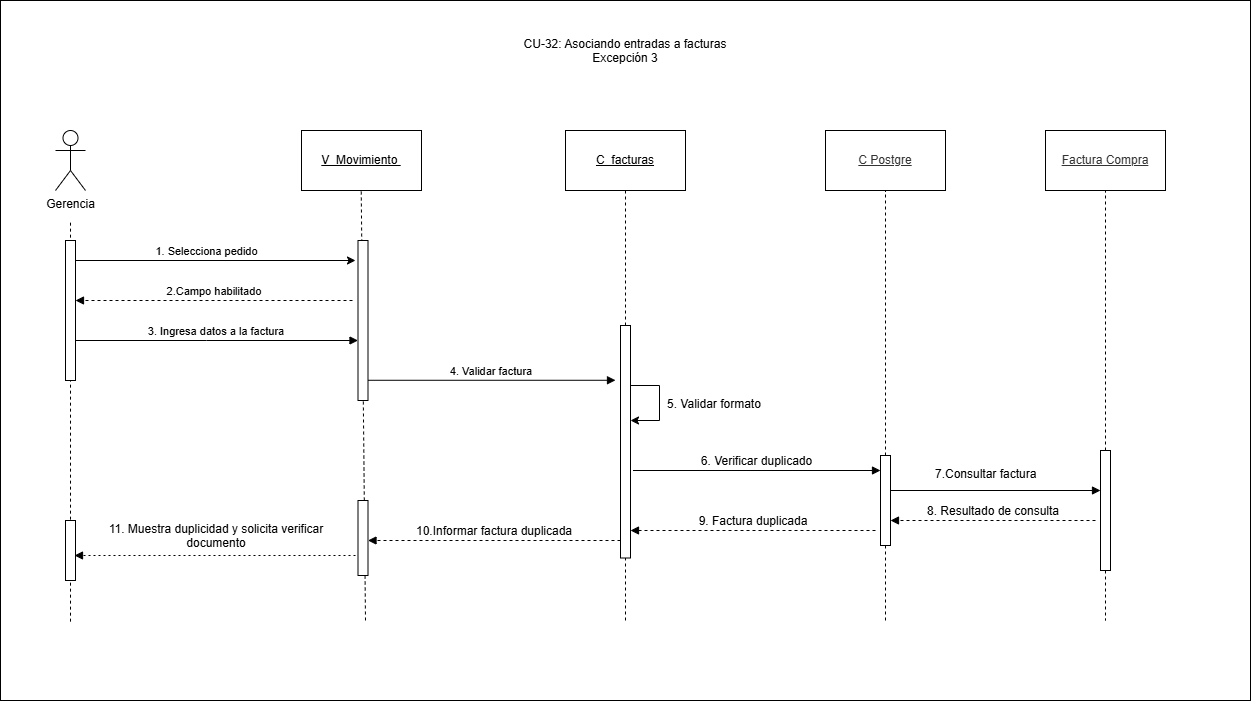

The diagram above was exported from draw.io. Its source (the exported page's mxGraphModel, read from the mxfile embedded in the PNG):
<mxGraphModel dx="1587" dy="3115" grid="1" gridSize="10" guides="1" tooltips="1" connect="1" arrows="1" fold="1" page="1" pageScale="1" pageWidth="827" pageHeight="1169" math="0" shadow="0">
  <root>
    <mxCell id="0" />
    <mxCell id="1" parent="0" />
    <mxCell id="lIL-qmOV66M-5Ef2n07R-1" parent="1" style="rounded=0;whiteSpace=wrap;html=1;" value="" vertex="1">
      <mxGeometry height="700" width="1250" x="120" y="-1740" as="geometry" />
    </mxCell>
    <mxCell id="0Cu5VwVXpV5oK9Nf2II1-1" parent="1" style="shape=umlActor;verticalLabelPosition=bottom;verticalAlign=top;html=1;outlineConnect=0;" value="Gerencia" vertex="1">
      <mxGeometry height="60" width="30" x="175" y="-1610" as="geometry" />
    </mxCell>
    <mxCell id="0Cu5VwVXpV5oK9Nf2II1-2" edge="1" parent="1" style="endArrow=none;html=1;rounded=0;dashed=1;" value="">
      <mxGeometry height="50" relative="1" width="50" as="geometry">
        <mxPoint x="190" y="-1118.8461538461538" as="sourcePoint" />
        <mxPoint x="190" y="-1520" as="targetPoint" />
      </mxGeometry>
    </mxCell>
    <mxCell id="0Cu5VwVXpV5oK9Nf2II1-4" parent="1" style="rounded=0;whiteSpace=wrap;html=1;" value="&lt;span style=&quot;color: rgb(51, 51, 51);&quot;&gt;&lt;u&gt;C Postgre&lt;/u&gt;&lt;/span&gt;" vertex="1">
      <mxGeometry height="60" width="120" x="945" y="-1610" as="geometry" />
    </mxCell>
    <mxCell id="0Cu5VwVXpV5oK9Nf2II1-5" parent="1" style="rounded=0;whiteSpace=wrap;html=1;" value="&lt;u&gt;C_facturas&lt;/u&gt;" vertex="1">
      <mxGeometry height="60" width="120" x="685" y="-1610" as="geometry" />
    </mxCell>
    <mxCell id="0Cu5VwVXpV5oK9Nf2II1-6" edge="1" parent="1" source="0Cu5VwVXpV5oK9Nf2II1-15" style="endArrow=none;html=1;rounded=0;dashed=1;entryX=0.5;entryY=1;entryDx=0;entryDy=0;" target="0Cu5VwVXpV5oK9Nf2II1-5" value="">
      <mxGeometry height="50" relative="1" width="50" as="geometry">
        <mxPoint x="745" y="-1516.25" as="sourcePoint" />
        <mxPoint x="745" y="-1410" as="targetPoint" />
      </mxGeometry>
    </mxCell>
    <mxCell id="0Cu5VwVXpV5oK9Nf2II1-7" edge="1" parent="1" source="0Cu5VwVXpV5oK9Nf2II1-35" style="endArrow=none;html=1;rounded=0;dashed=1;" target="0Cu5VwVXpV5oK9Nf2II1-4" value="">
      <mxGeometry height="50" relative="1" width="50" as="geometry">
        <mxPoint x="1005" y="-1120" as="sourcePoint" />
        <mxPoint x="992.5" y="-1370" as="targetPoint" />
      </mxGeometry>
    </mxCell>
    <mxCell id="0Cu5VwVXpV5oK9Nf2II1-8" edge="1" parent="1" style="endArrow=classic;html=1;rounded=0;endFill=1;startArrow=none;startFill=0;entryX=-0.25;entryY=0.125;entryDx=0;entryDy=0;entryPerimeter=0;" target="0Cu5VwVXpV5oK9Nf2II1-31" value="">
      <mxGeometry height="50" relative="1" width="50" as="geometry">
        <mxPoint x="195" y="-1480" as="sourcePoint" />
        <mxPoint x="475" y="-1480" as="targetPoint" />
      </mxGeometry>
    </mxCell>
    <mxCell id="0Cu5VwVXpV5oK9Nf2II1-9" connectable="0" parent="0Cu5VwVXpV5oK9Nf2II1-8" style="edgeLabel;html=1;align=center;verticalAlign=middle;resizable=0;points=[];" value="1. Selecciona pedido" vertex="1">
      <mxGeometry relative="1" x="-0.7078" y="-1" as="geometry">
        <mxPoint x="89" y="-11" as="offset" />
      </mxGeometry>
    </mxCell>
    <mxCell id="0Cu5VwVXpV5oK9Nf2II1-10" edge="1" parent="1" style="verticalAlign=bottom;elbow=vertical;rounded=0;endArrow=block;" target="0Cu5VwVXpV5oK9Nf2II1-23" value="">
      <mxGeometry relative="1" x="0.0037" as="geometry">
        <mxPoint as="offset" />
        <mxPoint x="1005" y="-1250" as="sourcePoint" />
        <mxPoint x="1215" y="-1250" as="targetPoint" />
      </mxGeometry>
    </mxCell>
    <mxCell id="0Cu5VwVXpV5oK9Nf2II1-11" edge="1" parent="1" style="endArrow=none;html=1;rounded=0;dashed=1;" value="">
      <mxGeometry height="50" relative="1" width="50" as="geometry">
        <mxPoint x="745" y="-1120" as="sourcePoint" />
        <mxPoint x="745" y="-1399" as="targetPoint" />
      </mxGeometry>
    </mxCell>
    <mxCell id="0Cu5VwVXpV5oK9Nf2II1-12" parent="1" style="rounded=0;whiteSpace=wrap;html=1;" value="&lt;span style=&quot;color: rgb(51, 51, 51);&quot;&gt;&lt;u&gt;Factura Compra&lt;/u&gt;&lt;/span&gt;" vertex="1">
      <mxGeometry height="60" width="120" x="1165" y="-1610" as="geometry" />
    </mxCell>
    <mxCell id="0Cu5VwVXpV5oK9Nf2II1-13" edge="1" parent="1" style="verticalAlign=bottom;edgeStyle=elbowEdgeStyle;elbow=vertical;curved=0;rounded=0;endArrow=block;fontSize=12;" target="0Cu5VwVXpV5oK9Nf2II1-35" value="6. Verificar duplicado">
      <mxGeometry relative="1" x="-0.0005" as="geometry">
        <mxPoint as="offset" />
        <Array as="points">
          <mxPoint x="883.5" y="-1270" />
        </Array>
        <mxPoint x="752.5" y="-1270" as="sourcePoint" />
        <mxPoint x="987.5" y="-1270" as="targetPoint" />
      </mxGeometry>
    </mxCell>
    <mxCell id="0Cu5VwVXpV5oK9Nf2II1-14" edge="1" parent="1" style="verticalAlign=bottom;elbow=vertical;rounded=0;endArrow=block;dashed=1;" target="0Cu5VwVXpV5oK9Nf2II1-16" value="2.Campo habilitado">
      <mxGeometry relative="1" x="-0.0007" as="geometry">
        <mxPoint as="offset" />
        <mxPoint x="472" y="-1440" as="sourcePoint" />
        <mxPoint x="201" y="-1440" as="targetPoint" />
      </mxGeometry>
    </mxCell>
    <mxCell id="0Cu5VwVXpV5oK9Nf2II1-15" parent="1" style="html=1;points=[[0,0,0,0,5],[0,1,0,0,-5],[1,0,0,0,5],[1,1,0,0,-5]];perimeter=orthogonalPerimeter;outlineConnect=0;targetShapes=umlLifeline;portConstraint=eastwest;newEdgeStyle={&quot;curved&quot;:0,&quot;rounded&quot;:0};" value="" vertex="1">
      <mxGeometry height="232.5" width="10" x="740" y="-1415" as="geometry" />
    </mxCell>
    <mxCell id="0Cu5VwVXpV5oK9Nf2II1-16" parent="1" style="html=1;points=[[0,0,0,0,5],[0,1,0,0,-5],[1,0,0,0,5],[1,1,0,0,-5]];perimeter=orthogonalPerimeter;outlineConnect=0;targetShapes=umlLifeline;portConstraint=eastwest;newEdgeStyle={&quot;curved&quot;:0,&quot;rounded&quot;:0};" value="" vertex="1">
      <mxGeometry height="140" width="10" x="185" y="-1500" as="geometry" />
    </mxCell>
    <mxCell id="0Cu5VwVXpV5oK9Nf2II1-17" edge="1" parent="1" source="0Cu5VwVXpV5oK9Nf2II1-23" style="rounded=0;orthogonalLoop=1;jettySize=auto;html=1;exitX=0.5;exitY=1;exitDx=0;exitDy=0;dashed=1;endArrow=none;endFill=0;entryX=0.5;entryY=1;entryDx=0;entryDy=0;" target="0Cu5VwVXpV5oK9Nf2II1-12" value="">
      <mxGeometry relative="1" as="geometry">
        <mxPoint x="1225" y="-1550" as="sourcePoint" />
        <mxPoint x="1225" y="-1405" as="targetPoint" />
      </mxGeometry>
    </mxCell>
    <mxCell id="0Cu5VwVXpV5oK9Nf2II1-18" edge="1" parent="1" source="0Cu5VwVXpV5oK9Nf2II1-23" style="rounded=0;orthogonalLoop=1;jettySize=auto;html=1;exitX=0.5;exitY=1;exitDx=0;exitDy=0;dashed=1;endArrow=none;endFill=0;" value="">
      <mxGeometry relative="1" as="geometry">
        <mxPoint x="1225" y="-1550" as="sourcePoint" />
        <mxPoint x="1225" y="-1120" as="targetPoint" />
      </mxGeometry>
    </mxCell>
    <mxCell id="0Cu5VwVXpV5oK9Nf2II1-19" edge="1" parent="1" style="verticalAlign=bottom;edgeStyle=elbowEdgeStyle;elbow=vertical;curved=0;rounded=0;endArrow=block;" target="0Cu5VwVXpV5oK9Nf2II1-31" value="3. Ingresa datos a la factura">
      <mxGeometry relative="1" as="geometry">
        <mxPoint as="offset" />
        <Array as="points">
          <mxPoint x="326" y="-1400" />
        </Array>
        <mxPoint x="195" y="-1400" as="sourcePoint" />
        <mxPoint x="475" y="-1400" as="targetPoint" />
      </mxGeometry>
    </mxCell>
    <mxCell id="0Cu5VwVXpV5oK9Nf2II1-20" edge="1" parent="1" style="verticalAlign=bottom;edgeStyle=elbowEdgeStyle;elbow=vertical;curved=0;rounded=0;endArrow=block;" value="4. Validar factura">
      <mxGeometry relative="1" as="geometry">
        <Array as="points">
          <mxPoint x="617" y="-1360.23" />
        </Array>
        <mxPoint x="486" y="-1360.23" as="sourcePoint" />
        <mxPoint x="735" y="-1360" as="targetPoint" />
      </mxGeometry>
    </mxCell>
    <mxCell id="0Cu5VwVXpV5oK9Nf2II1-21" edge="1" parent="1" style="endArrow=classic;html=1;rounded=0;endFill=1;startArrow=none;startFill=0;edgeStyle=orthogonalEdgeStyle;innerLoopWaypoints=1;" value="">
      <mxGeometry height="50" relative="1" width="50" as="geometry">
        <Array as="points">
          <mxPoint x="750" y="-1355" />
          <mxPoint x="779" y="-1355" />
          <mxPoint x="779" y="-1320" />
        </Array>
        <mxPoint x="750" y="-1355" as="sourcePoint" />
        <mxPoint x="750" y="-1320" as="targetPoint" />
      </mxGeometry>
    </mxCell>
    <mxCell id="0Cu5VwVXpV5oK9Nf2II1-22" parent="1" style="text;whiteSpace=wrap;html=1;" value="5. Validar formato" vertex="1">
      <mxGeometry height="20" width="130" x="785" y="-1350" as="geometry" />
    </mxCell>
    <mxCell id="0Cu5VwVXpV5oK9Nf2II1-23" parent="1" style="html=1;points=[[0,0,0,0,5],[0,1,0,0,-5],[1,0,0,0,5],[1,1,0,0,-5]];perimeter=orthogonalPerimeter;outlineConnect=0;targetShapes=umlLifeline;portConstraint=eastwest;newEdgeStyle={&quot;curved&quot;:0,&quot;rounded&quot;:0};" value="" vertex="1">
      <mxGeometry height="120" width="10" x="1220" y="-1290" as="geometry" />
    </mxCell>
    <mxCell id="0Cu5VwVXpV5oK9Nf2II1-24" parent="1" style="text;whiteSpace=wrap;html=1;" value="7.Consultar factura" vertex="1">
      <mxGeometry height="20" width="120" x="1052.5" y="-1280" as="geometry" />
    </mxCell>
    <mxCell id="0Cu5VwVXpV5oK9Nf2II1-25" edge="1" parent="1" style="verticalAlign=bottom;elbow=vertical;rounded=0;endArrow=block;dashed=1;fontSize=12;" target="0Cu5VwVXpV5oK9Nf2II1-35" value="8. Resultado de consulta">
      <mxGeometry relative="1" x="-0.0007" as="geometry">
        <mxPoint as="offset" />
        <mxPoint x="1215" y="-1220" as="sourcePoint" />
        <mxPoint x="1005" y="-1220" as="targetPoint" />
      </mxGeometry>
    </mxCell>
    <mxCell id="0Cu5VwVXpV5oK9Nf2II1-26" edge="1" parent="1" style="verticalAlign=bottom;elbow=vertical;rounded=0;endArrow=block;dashed=1;fontSize=12;" value="9. Factura duplicada">
      <mxGeometry relative="1" x="-0.0007" as="geometry">
        <mxPoint as="offset" />
        <mxPoint x="995" y="-1210" as="sourcePoint" />
        <mxPoint x="750" y="-1210" as="targetPoint" />
      </mxGeometry>
    </mxCell>
    <mxCell id="0Cu5VwVXpV5oK9Nf2II1-27" edge="1" parent="1" style="verticalAlign=bottom;elbow=vertical;rounded=0;dashed=1;dashPattern=2 3;endArrow=block;" value="">
      <mxGeometry relative="1" as="geometry">
        <mxPoint x="475" y="-1185" as="sourcePoint" />
        <mxPoint x="194" y="-1185" as="targetPoint" />
      </mxGeometry>
    </mxCell>
    <mxCell id="0Cu5VwVXpV5oK9Nf2II1-28" parent="1" style="text;whiteSpace=wrap;html=1;align=center;" value="11. Muestra duplicidad y solicita verificar documento" vertex="1">
      <mxGeometry height="30" width="240" x="216" y="-1225" as="geometry" />
    </mxCell>
    <mxCell id="0Cu5VwVXpV5oK9Nf2II1-29" edge="1" parent="1" source="0Cu5VwVXpV5oK9Nf2II1-15" style="verticalAlign=bottom;elbow=vertical;rounded=0;endArrow=block;dashed=1;fontSize=12;" value="10.Informar factura duplicada">
      <mxGeometry relative="1" x="-0.0007" as="geometry">
        <mxPoint as="offset" />
        <mxPoint x="725" y="-1200" as="sourcePoint" />
        <mxPoint x="487.5" y="-1200" as="targetPoint" />
      </mxGeometry>
    </mxCell>
    <mxCell id="0Cu5VwVXpV5oK9Nf2II1-30" edge="1" parent="1" style="endArrow=none;html=1;rounded=0;dashed=1;" value="">
      <mxGeometry height="50" relative="1" width="50" as="geometry">
        <mxPoint x="485" y="-1120" as="sourcePoint" />
        <mxPoint x="480.63" y="-1560" as="targetPoint" />
      </mxGeometry>
    </mxCell>
    <mxCell id="0Cu5VwVXpV5oK9Nf2II1-31" parent="1" style="html=1;points=[[0,0,0,0,5],[0,1,0,0,-5],[1,0,0,0,5],[1,1,0,0,-5]];perimeter=orthogonalPerimeter;outlineConnect=0;targetShapes=umlLifeline;portConstraint=eastwest;newEdgeStyle={&quot;curved&quot;:0,&quot;rounded&quot;:0};" value="" vertex="1">
      <mxGeometry height="160" width="10" x="477.5" y="-1500" as="geometry" />
    </mxCell>
    <mxCell id="0Cu5VwVXpV5oK9Nf2II1-32" parent="1" style="html=1;points=[[0,0,0,0,5],[0,1,0,0,-5],[1,0,0,0,5],[1,1,0,0,-5]];perimeter=orthogonalPerimeter;outlineConnect=0;targetShapes=umlLifeline;portConstraint=eastwest;newEdgeStyle={&quot;curved&quot;:0,&quot;rounded&quot;:0};" value="" vertex="1">
      <mxGeometry height="75" width="10" x="477.5" y="-1240" as="geometry" />
    </mxCell>
    <mxCell id="0Cu5VwVXpV5oK9Nf2II1-33" parent="1" style="html=1;points=[[0,0,0,0,5],[0,1,0,0,-5],[1,0,0,0,5],[1,1,0,0,-5]];perimeter=orthogonalPerimeter;outlineConnect=0;targetShapes=umlLifeline;portConstraint=eastwest;newEdgeStyle={&quot;curved&quot;:0,&quot;rounded&quot;:0};" value="" vertex="1">
      <mxGeometry height="60" width="10" x="185" y="-1220" as="geometry" />
    </mxCell>
    <mxCell id="0Cu5VwVXpV5oK9Nf2II1-34" edge="1" parent="1" style="endArrow=none;html=1;rounded=0;dashed=1;" target="0Cu5VwVXpV5oK9Nf2II1-35" value="">
      <mxGeometry height="50" relative="1" width="50" as="geometry">
        <mxPoint x="1005" y="-1120" as="sourcePoint" />
        <mxPoint x="1005" y="-1550" as="targetPoint" />
      </mxGeometry>
    </mxCell>
    <mxCell id="0Cu5VwVXpV5oK9Nf2II1-35" parent="1" style="html=1;points=[[0,0,0,0,5],[0,1,0,0,-5],[1,0,0,0,5],[1,1,0,0,-5]];perimeter=orthogonalPerimeter;outlineConnect=0;targetShapes=umlLifeline;portConstraint=eastwest;newEdgeStyle={&quot;curved&quot;:0,&quot;rounded&quot;:0};" value="" vertex="1">
      <mxGeometry height="90" width="10" x="1000" y="-1285" as="geometry" />
    </mxCell>
    <mxCell id="0QTEuXsytK7FQMzweWQs-1" parent="1" style="text;whiteSpace=wrap;html=1;align=center;" value="CU-32: Asociando entradas a facturas&lt;br&gt;Excepción 3" vertex="1">
      <mxGeometry height="40" width="240" x="625" y="-1710" as="geometry" />
    </mxCell>
    <mxCell id="0Cu5VwVXpV5oK9Nf2II1-3" parent="1" style="rounded=0;whiteSpace=wrap;html=1;" value="&lt;u&gt;V_Movimiento&amp;nbsp;&lt;/u&gt;" vertex="1">
      <mxGeometry height="60" width="120" x="421" y="-1610" as="geometry" />
    </mxCell>
  </root>
</mxGraphModel>